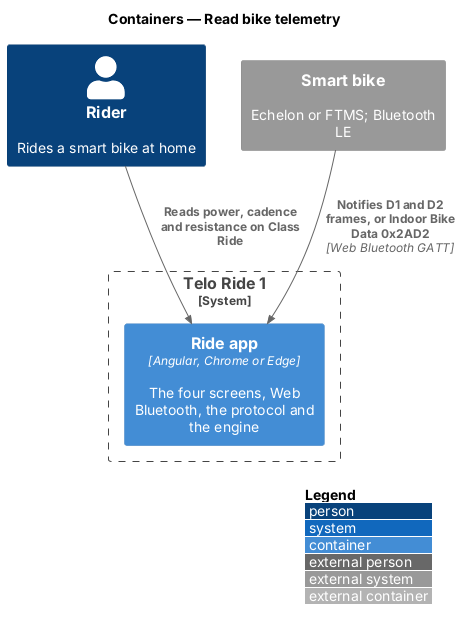

The diagram above was rendered by PlantUML. Its source (embedded in the PNG):
@startuml
!include <C4/C4_Container>
LAYOUT_WITH_LEGEND()
title Containers — Read bike telemetry

Person(rider, "Rider", "Rides a smart bike at home")
System_Ext(bike, "Smart bike", "Echelon or FTMS; Bluetooth LE")
System_Boundary(telo, "Telo Ride 1") {
  Container(app, "Ride app", "Angular, Chrome or Edge", "The four screens, Web Bluetooth, the protocol and the engine")
}

Rel(rider, app, "Reads power, cadence and resistance on Class Ride")
Rel(bike, app, "Notifies D1 and D2 frames, or Indoor Bike Data 0x2AD2", "Web Bluetooth GATT")
@enduml